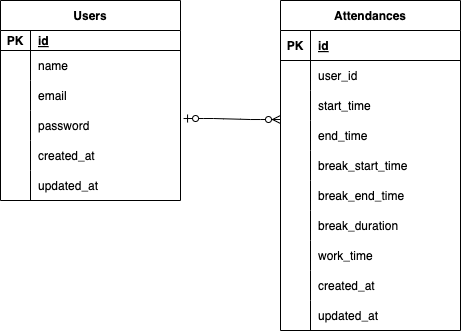

The diagram above was exported from draw.io. Its source (the exported page's mxGraphModel, read from the mxfile embedded in the PNG):
<mxGraphModel dx="943" dy="509" grid="1" gridSize="10" guides="1" tooltips="1" connect="1" arrows="1" fold="1" page="1" pageScale="1" pageWidth="827" pageHeight="1169" math="0" shadow="0">
  <root>
    <mxCell id="0" />
    <mxCell id="1" parent="0" />
    <UserObject label="Users" id="60">
      <mxCell style="shape=table;startSize=30;container=1;collapsible=1;childLayout=tableLayout;fixedRows=1;rowLines=0;fontStyle=1;align=center;resizeLast=1;" parent="1" vertex="1">
        <mxGeometry x="40" y="40" width="180" height="200" as="geometry" />
      </mxCell>
    </UserObject>
    <mxCell id="61" value="" style="shape=tableRow;horizontal=0;startSize=0;swimlaneHead=0;swimlaneBody=0;fillColor=none;collapsible=0;dropTarget=0;points=[[0,0.5],[1,0.5]];portConstraint=eastwest;top=0;left=0;right=0;bottom=1;" parent="60" vertex="1">
      <mxGeometry y="30" width="180" height="20" as="geometry" />
    </mxCell>
    <mxCell id="62" value="PK" style="shape=partialRectangle;connectable=0;fillColor=none;top=0;left=0;bottom=0;right=0;fontStyle=1;overflow=hidden;" parent="61" vertex="1">
      <mxGeometry width="30" height="20" as="geometry">
        <mxRectangle width="30" height="20" as="alternateBounds" />
      </mxGeometry>
    </mxCell>
    <mxCell id="63" value="id" style="shape=partialRectangle;connectable=0;fillColor=none;top=0;left=0;bottom=0;right=0;align=left;spacingLeft=6;fontStyle=5;overflow=hidden;" parent="61" vertex="1">
      <mxGeometry x="30" width="150" height="20" as="geometry">
        <mxRectangle width="150" height="20" as="alternateBounds" />
      </mxGeometry>
    </mxCell>
    <mxCell id="64" value="" style="shape=tableRow;horizontal=0;startSize=0;swimlaneHead=0;swimlaneBody=0;fillColor=none;collapsible=0;dropTarget=0;points=[[0,0.5],[1,0.5]];portConstraint=eastwest;top=0;left=0;right=0;bottom=0;" parent="60" vertex="1">
      <mxGeometry y="50" width="180" height="30" as="geometry" />
    </mxCell>
    <mxCell id="65" value="" style="shape=partialRectangle;connectable=0;fillColor=none;top=0;left=0;bottom=0;right=0;editable=1;overflow=hidden;" parent="64" vertex="1">
      <mxGeometry width="30" height="30" as="geometry">
        <mxRectangle width="30" height="30" as="alternateBounds" />
      </mxGeometry>
    </mxCell>
    <mxCell id="66" value="name" style="shape=partialRectangle;connectable=0;fillColor=none;top=0;left=0;bottom=0;right=0;align=left;spacingLeft=6;overflow=hidden;" parent="64" vertex="1">
      <mxGeometry x="30" width="150" height="30" as="geometry">
        <mxRectangle width="150" height="30" as="alternateBounds" />
      </mxGeometry>
    </mxCell>
    <mxCell id="67" value="" style="shape=tableRow;horizontal=0;startSize=0;swimlaneHead=0;swimlaneBody=0;fillColor=none;collapsible=0;dropTarget=0;points=[[0,0.5],[1,0.5]];portConstraint=eastwest;top=0;left=0;right=0;bottom=0;" parent="60" vertex="1">
      <mxGeometry y="80" width="180" height="30" as="geometry" />
    </mxCell>
    <mxCell id="68" value="" style="shape=partialRectangle;connectable=0;fillColor=none;top=0;left=0;bottom=0;right=0;editable=1;overflow=hidden;" parent="67" vertex="1">
      <mxGeometry width="30" height="30" as="geometry">
        <mxRectangle width="30" height="30" as="alternateBounds" />
      </mxGeometry>
    </mxCell>
    <mxCell id="69" value="email" style="shape=partialRectangle;connectable=0;fillColor=none;top=0;left=0;bottom=0;right=0;align=left;spacingLeft=6;overflow=hidden;" parent="67" vertex="1">
      <mxGeometry x="30" width="150" height="30" as="geometry">
        <mxRectangle width="150" height="30" as="alternateBounds" />
      </mxGeometry>
    </mxCell>
    <mxCell id="70" value="" style="shape=tableRow;horizontal=0;startSize=0;swimlaneHead=0;swimlaneBody=0;fillColor=none;collapsible=0;dropTarget=0;points=[[0,0.5],[1,0.5]];portConstraint=eastwest;top=0;left=0;right=0;bottom=0;" parent="60" vertex="1">
      <mxGeometry y="110" width="180" height="30" as="geometry" />
    </mxCell>
    <mxCell id="71" value="" style="shape=partialRectangle;connectable=0;fillColor=none;top=0;left=0;bottom=0;right=0;editable=1;overflow=hidden;" parent="70" vertex="1">
      <mxGeometry width="30" height="30" as="geometry">
        <mxRectangle width="30" height="30" as="alternateBounds" />
      </mxGeometry>
    </mxCell>
    <mxCell id="72" value="password" style="shape=partialRectangle;connectable=0;fillColor=none;top=0;left=0;bottom=0;right=0;align=left;spacingLeft=6;overflow=hidden;" parent="70" vertex="1">
      <mxGeometry x="30" width="150" height="30" as="geometry">
        <mxRectangle width="150" height="30" as="alternateBounds" />
      </mxGeometry>
    </mxCell>
    <mxCell id="76" style="shape=tableRow;horizontal=0;startSize=0;swimlaneHead=0;swimlaneBody=0;fillColor=none;collapsible=0;dropTarget=0;points=[[0,0.5],[1,0.5]];portConstraint=eastwest;top=0;left=0;right=0;bottom=0;" parent="60" vertex="1">
      <mxGeometry y="140" width="180" height="30" as="geometry" />
    </mxCell>
    <mxCell id="77" style="shape=partialRectangle;connectable=0;fillColor=none;top=0;left=0;bottom=0;right=0;editable=1;overflow=hidden;" parent="76" vertex="1">
      <mxGeometry width="30" height="30" as="geometry">
        <mxRectangle width="30" height="30" as="alternateBounds" />
      </mxGeometry>
    </mxCell>
    <mxCell id="78" value="created_at" style="shape=partialRectangle;connectable=0;fillColor=none;top=0;left=0;bottom=0;right=0;align=left;spacingLeft=6;overflow=hidden;" parent="76" vertex="1">
      <mxGeometry x="30" width="150" height="30" as="geometry">
        <mxRectangle width="150" height="30" as="alternateBounds" />
      </mxGeometry>
    </mxCell>
    <mxCell id="73" style="shape=tableRow;horizontal=0;startSize=0;swimlaneHead=0;swimlaneBody=0;fillColor=none;collapsible=0;dropTarget=0;points=[[0,0.5],[1,0.5]];portConstraint=eastwest;top=0;left=0;right=0;bottom=0;" parent="60" vertex="1">
      <mxGeometry y="170" width="180" height="30" as="geometry" />
    </mxCell>
    <mxCell id="74" style="shape=partialRectangle;connectable=0;fillColor=none;top=0;left=0;bottom=0;right=0;editable=1;overflow=hidden;" parent="73" vertex="1">
      <mxGeometry width="30" height="30" as="geometry">
        <mxRectangle width="30" height="30" as="alternateBounds" />
      </mxGeometry>
    </mxCell>
    <mxCell id="75" value="updated_at" style="shape=partialRectangle;connectable=0;fillColor=none;top=0;left=0;bottom=0;right=0;align=left;spacingLeft=6;overflow=hidden;" parent="73" vertex="1">
      <mxGeometry x="30" width="150" height="30" as="geometry">
        <mxRectangle width="150" height="30" as="alternateBounds" />
      </mxGeometry>
    </mxCell>
    <mxCell id="79" value="Attendances" style="shape=table;startSize=30;container=1;collapsible=1;childLayout=tableLayout;fixedRows=1;rowLines=0;fontStyle=1;align=center;resizeLast=1;" parent="1" vertex="1">
      <mxGeometry x="320" y="40" width="180" height="330" as="geometry" />
    </mxCell>
    <mxCell id="80" value="" style="shape=tableRow;horizontal=0;startSize=0;swimlaneHead=0;swimlaneBody=0;fillColor=none;collapsible=0;dropTarget=0;points=[[0,0.5],[1,0.5]];portConstraint=eastwest;top=0;left=0;right=0;bottom=1;" parent="79" vertex="1">
      <mxGeometry y="30" width="180" height="30" as="geometry" />
    </mxCell>
    <mxCell id="81" value="PK" style="shape=partialRectangle;connectable=0;fillColor=none;top=0;left=0;bottom=0;right=0;fontStyle=1;overflow=hidden;" parent="80" vertex="1">
      <mxGeometry width="30" height="30" as="geometry">
        <mxRectangle width="30" height="30" as="alternateBounds" />
      </mxGeometry>
    </mxCell>
    <mxCell id="82" value="id" style="shape=partialRectangle;connectable=0;fillColor=none;top=0;left=0;bottom=0;right=0;align=left;spacingLeft=6;fontStyle=5;overflow=hidden;" parent="80" vertex="1">
      <mxGeometry x="30" width="150" height="30" as="geometry">
        <mxRectangle width="150" height="30" as="alternateBounds" />
      </mxGeometry>
    </mxCell>
    <mxCell id="83" value="" style="shape=tableRow;horizontal=0;startSize=0;swimlaneHead=0;swimlaneBody=0;fillColor=none;collapsible=0;dropTarget=0;points=[[0,0.5],[1,0.5]];portConstraint=eastwest;top=0;left=0;right=0;bottom=0;" parent="79" vertex="1">
      <mxGeometry y="60" width="180" height="30" as="geometry" />
    </mxCell>
    <mxCell id="84" value="" style="shape=partialRectangle;connectable=0;fillColor=none;top=0;left=0;bottom=0;right=0;editable=1;overflow=hidden;" parent="83" vertex="1">
      <mxGeometry width="30" height="30" as="geometry">
        <mxRectangle width="30" height="30" as="alternateBounds" />
      </mxGeometry>
    </mxCell>
    <mxCell id="85" value="user_id" style="shape=partialRectangle;connectable=0;fillColor=none;top=0;left=0;bottom=0;right=0;align=left;spacingLeft=6;overflow=hidden;" parent="83" vertex="1">
      <mxGeometry x="30" width="150" height="30" as="geometry">
        <mxRectangle width="150" height="30" as="alternateBounds" />
      </mxGeometry>
    </mxCell>
    <mxCell id="86" value="" style="shape=tableRow;horizontal=0;startSize=0;swimlaneHead=0;swimlaneBody=0;fillColor=none;collapsible=0;dropTarget=0;points=[[0,0.5],[1,0.5]];portConstraint=eastwest;top=0;left=0;right=0;bottom=0;" parent="79" vertex="1">
      <mxGeometry y="90" width="180" height="30" as="geometry" />
    </mxCell>
    <mxCell id="87" value="" style="shape=partialRectangle;connectable=0;fillColor=none;top=0;left=0;bottom=0;right=0;editable=1;overflow=hidden;" parent="86" vertex="1">
      <mxGeometry width="30" height="30" as="geometry">
        <mxRectangle width="30" height="30" as="alternateBounds" />
      </mxGeometry>
    </mxCell>
    <mxCell id="88" value="start_time" style="shape=partialRectangle;connectable=0;fillColor=none;top=0;left=0;bottom=0;right=0;align=left;spacingLeft=6;overflow=hidden;" parent="86" vertex="1">
      <mxGeometry x="30" width="150" height="30" as="geometry">
        <mxRectangle width="150" height="30" as="alternateBounds" />
      </mxGeometry>
    </mxCell>
    <mxCell id="89" value="" style="shape=tableRow;horizontal=0;startSize=0;swimlaneHead=0;swimlaneBody=0;fillColor=none;collapsible=0;dropTarget=0;points=[[0,0.5],[1,0.5]];portConstraint=eastwest;top=0;left=0;right=0;bottom=0;" parent="79" vertex="1">
      <mxGeometry y="120" width="180" height="30" as="geometry" />
    </mxCell>
    <mxCell id="90" value="" style="shape=partialRectangle;connectable=0;fillColor=none;top=0;left=0;bottom=0;right=0;editable=1;overflow=hidden;" parent="89" vertex="1">
      <mxGeometry width="30" height="30" as="geometry">
        <mxRectangle width="30" height="30" as="alternateBounds" />
      </mxGeometry>
    </mxCell>
    <mxCell id="91" value="end_time" style="shape=partialRectangle;connectable=0;fillColor=none;top=0;left=0;bottom=0;right=0;align=left;spacingLeft=6;overflow=hidden;" parent="89" vertex="1">
      <mxGeometry x="30" width="150" height="30" as="geometry">
        <mxRectangle width="150" height="30" as="alternateBounds" />
      </mxGeometry>
    </mxCell>
    <mxCell id="104" style="shape=tableRow;horizontal=0;startSize=0;swimlaneHead=0;swimlaneBody=0;fillColor=none;collapsible=0;dropTarget=0;points=[[0,0.5],[1,0.5]];portConstraint=eastwest;top=0;left=0;right=0;bottom=0;" parent="79" vertex="1">
      <mxGeometry y="150" width="180" height="30" as="geometry" />
    </mxCell>
    <mxCell id="105" style="shape=partialRectangle;connectable=0;fillColor=none;top=0;left=0;bottom=0;right=0;editable=1;overflow=hidden;" parent="104" vertex="1">
      <mxGeometry width="30" height="30" as="geometry">
        <mxRectangle width="30" height="30" as="alternateBounds" />
      </mxGeometry>
    </mxCell>
    <mxCell id="106" value="break_start_time" style="shape=partialRectangle;connectable=0;fillColor=none;top=0;left=0;bottom=0;right=0;align=left;spacingLeft=6;overflow=hidden;" parent="104" vertex="1">
      <mxGeometry x="30" width="150" height="30" as="geometry">
        <mxRectangle width="150" height="30" as="alternateBounds" />
      </mxGeometry>
    </mxCell>
    <mxCell id="101" style="shape=tableRow;horizontal=0;startSize=0;swimlaneHead=0;swimlaneBody=0;fillColor=none;collapsible=0;dropTarget=0;points=[[0,0.5],[1,0.5]];portConstraint=eastwest;top=0;left=0;right=0;bottom=0;" parent="79" vertex="1">
      <mxGeometry y="180" width="180" height="30" as="geometry" />
    </mxCell>
    <mxCell id="102" style="shape=partialRectangle;connectable=0;fillColor=none;top=0;left=0;bottom=0;right=0;editable=1;overflow=hidden;" parent="101" vertex="1">
      <mxGeometry width="30" height="30" as="geometry">
        <mxRectangle width="30" height="30" as="alternateBounds" />
      </mxGeometry>
    </mxCell>
    <mxCell id="103" value="break_end_time" style="shape=partialRectangle;connectable=0;fillColor=none;top=0;left=0;bottom=0;right=0;align=left;spacingLeft=6;overflow=hidden;" parent="101" vertex="1">
      <mxGeometry x="30" width="150" height="30" as="geometry">
        <mxRectangle width="150" height="30" as="alternateBounds" />
      </mxGeometry>
    </mxCell>
    <mxCell id="98" style="shape=tableRow;horizontal=0;startSize=0;swimlaneHead=0;swimlaneBody=0;fillColor=none;collapsible=0;dropTarget=0;points=[[0,0.5],[1,0.5]];portConstraint=eastwest;top=0;left=0;right=0;bottom=0;" parent="79" vertex="1">
      <mxGeometry y="210" width="180" height="30" as="geometry" />
    </mxCell>
    <mxCell id="99" style="shape=partialRectangle;connectable=0;fillColor=none;top=0;left=0;bottom=0;right=0;editable=1;overflow=hidden;" parent="98" vertex="1">
      <mxGeometry width="30" height="30" as="geometry">
        <mxRectangle width="30" height="30" as="alternateBounds" />
      </mxGeometry>
    </mxCell>
    <mxCell id="100" value="break_duration" style="shape=partialRectangle;connectable=0;fillColor=none;top=0;left=0;bottom=0;right=0;align=left;spacingLeft=6;overflow=hidden;" parent="98" vertex="1">
      <mxGeometry x="30" width="150" height="30" as="geometry">
        <mxRectangle width="150" height="30" as="alternateBounds" />
      </mxGeometry>
    </mxCell>
    <mxCell id="95" style="shape=tableRow;horizontal=0;startSize=0;swimlaneHead=0;swimlaneBody=0;fillColor=none;collapsible=0;dropTarget=0;points=[[0,0.5],[1,0.5]];portConstraint=eastwest;top=0;left=0;right=0;bottom=0;" parent="79" vertex="1">
      <mxGeometry y="240" width="180" height="30" as="geometry" />
    </mxCell>
    <mxCell id="96" style="shape=partialRectangle;connectable=0;fillColor=none;top=0;left=0;bottom=0;right=0;editable=1;overflow=hidden;" parent="95" vertex="1">
      <mxGeometry width="30" height="30" as="geometry">
        <mxRectangle width="30" height="30" as="alternateBounds" />
      </mxGeometry>
    </mxCell>
    <mxCell id="97" value="" style="shape=partialRectangle;connectable=0;fillColor=none;top=0;left=0;bottom=0;right=0;align=left;spacingLeft=6;overflow=hidden;" parent="95" vertex="1">
      <mxGeometry x="30" width="150" height="30" as="geometry">
        <mxRectangle width="150" height="30" as="alternateBounds" />
      </mxGeometry>
    </mxCell>
    <mxCell id="92" style="shape=tableRow;horizontal=0;startSize=0;swimlaneHead=0;swimlaneBody=0;fillColor=none;collapsible=0;dropTarget=0;points=[[0,0.5],[1,0.5]];portConstraint=eastwest;top=0;left=0;right=0;bottom=0;" parent="79" vertex="1">
      <mxGeometry y="270" width="180" height="30" as="geometry" />
    </mxCell>
    <mxCell id="93" style="shape=partialRectangle;connectable=0;fillColor=none;top=0;left=0;bottom=0;right=0;editable=1;overflow=hidden;" parent="92" vertex="1">
      <mxGeometry width="30" height="30" as="geometry">
        <mxRectangle width="30" height="30" as="alternateBounds" />
      </mxGeometry>
    </mxCell>
    <mxCell id="94" value="created_at" style="shape=partialRectangle;connectable=0;fillColor=none;top=0;left=0;bottom=0;right=0;align=left;spacingLeft=6;overflow=hidden;" parent="92" vertex="1">
      <mxGeometry x="30" width="150" height="30" as="geometry">
        <mxRectangle width="150" height="30" as="alternateBounds" />
      </mxGeometry>
    </mxCell>
    <mxCell id="134" style="shape=tableRow;horizontal=0;startSize=0;swimlaneHead=0;swimlaneBody=0;fillColor=none;collapsible=0;dropTarget=0;points=[[0,0.5],[1,0.5]];portConstraint=eastwest;top=0;left=0;right=0;bottom=0;" parent="79" vertex="1">
      <mxGeometry y="300" width="180" height="30" as="geometry" />
    </mxCell>
    <mxCell id="135" style="shape=partialRectangle;connectable=0;fillColor=none;top=0;left=0;bottom=0;right=0;editable=1;overflow=hidden;" parent="134" vertex="1">
      <mxGeometry width="30" height="30" as="geometry">
        <mxRectangle width="30" height="30" as="alternateBounds" />
      </mxGeometry>
    </mxCell>
    <mxCell id="136" value="updated_at" style="shape=partialRectangle;connectable=0;fillColor=none;top=0;left=0;bottom=0;right=0;align=left;spacingLeft=6;overflow=hidden;" parent="134" vertex="1">
      <mxGeometry x="30" width="150" height="30" as="geometry">
        <mxRectangle width="150" height="30" as="alternateBounds" />
      </mxGeometry>
    </mxCell>
    <mxCell id="140" value="work_time" style="shape=partialRectangle;connectable=0;fillColor=none;top=0;left=0;bottom=0;right=0;align=left;spacingLeft=6;overflow=hidden;" parent="1" vertex="1">
      <mxGeometry x="350" y="280" width="150" height="30" as="geometry">
        <mxRectangle width="150" height="30" as="alternateBounds" />
      </mxGeometry>
    </mxCell>
    <mxCell id="141" value="" style="edgeStyle=entityRelationEdgeStyle;fontSize=12;html=1;endArrow=ERzeroToMany;startArrow=ERzeroToOne;entryX=0;entryY=-0.033;entryDx=0;entryDy=0;exitX=1.017;exitY=0.267;exitDx=0;exitDy=0;exitPerimeter=0;entryPerimeter=0;" parent="1" source="70" target="89" edge="1">
      <mxGeometry width="100" height="100" relative="1" as="geometry">
        <mxPoint x="220" y="210" as="sourcePoint" />
        <mxPoint x="320" y="110" as="targetPoint" />
      </mxGeometry>
    </mxCell>
  </root>
</mxGraphModel>